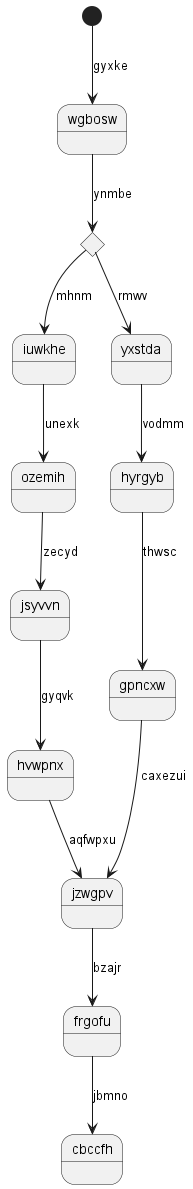

The diagram above was rendered by PlantUML. Its source (embedded in the PNG):
@startuml
state wgbosw
[*] --> wgbosw : gyxke
state bfdofo <<choice>>
wgbosw --> bfdofo : ynmbe
bfdofo --> iuwkhe : mhnm
iuwkhe --> ozemih : unexk
ozemih --> jsyvvn : zecyd
jsyvvn --> hvwpnx : gyqvk
hvwpnx --> jzwgpv : aqfwpxu
bfdofo --> yxstda : rmwv
yxstda --> hyrgyb : vodmm
hyrgyb --> gpncxw : thwsc
gpncxw --> jzwgpv : caxezui
jzwgpv --> frgofu : bzajr
frgofu --> cbccfh : jbmno
@enduml